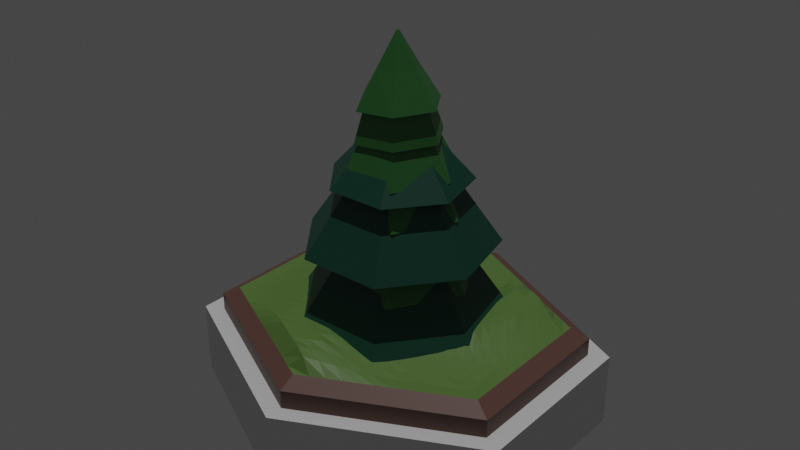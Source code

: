 # Source: Tile_Graphic_Forest.blend  (saved by Blender 2.80.74; exported with 4.5.12 LTS)
import bpy
from mathutils import Matrix  # noqa: F401  (used for matrix-valued properties, if any)

bpy.ops.wm.read_factory_settings(use_empty=True)
scene = bpy.context.scene
scene.name = 'Scene'

# ---- collections
col_collection = bpy.data.collections.new('Collection'); scene.collection.children.link(col_collection)
col_tree_0 = bpy.data.collections.new('Tree 0'); scene.collection.children.link(col_tree_0)
col_tree_1 = bpy.data.collections.new('Tree 1'); scene.collection.children.link(col_tree_1)
col_rock_0 = bpy.data.collections.new('Rock 0'); scene.collection.children.link(col_rock_0)

# ---- materials (node trees are filled in below, after node groups)
mat_treemat1 = bpy.data.materials.new('TreeMat1')
mat_treemat1.use_transparent_shadow = False
mat_tilebasemat = bpy.data.materials.new('TileBaseMat')
mat_tilebasemat.use_transparent_shadow = False
mat_trunkmat = bpy.data.materials.new('TrunkMat')
mat_trunkmat.use_transparent_shadow = False
mat_grassmat = bpy.data.materials.new('GrassMat')
mat_grassmat.use_transparent_shadow = False
mat_treemat0 = bpy.data.materials.new('TreeMat0')
mat_treemat0.use_transparent_shadow = False
mat_rockmat = bpy.data.materials.new('RockMat')
mat_rockmat.use_transparent_shadow = False

# ---- material node trees
mat_treemat1.use_nodes = True; mat_treemat1.node_tree.nodes.clear()
_N = mat_treemat1.node_tree.nodes; _L = mat_treemat1.node_tree.links
n0 = _N.new('ShaderNodeOutputMaterial'); n0.name = 'Material Output'; n0.location = (300, 300)
n1 = _N.new('ShaderNodeBsdfPrincipled'); n1.name = 'Principled BSDF'; n1.location = (10, 300)
n1.distribution = 'GGX'
n1.subsurface_method = 'BURLEY'
n1.inputs[0].default_value = (0.006155, 0.06998, 0.04281, 1.0)
n1.inputs[3].default_value = 1.45
n1.inputs[27].default_value = (0.0, 0.0, 0.0, 1.0)
n1.inputs[28].default_value = 1.0
_L.new(n1.outputs[0], n0.inputs[0])
n0.is_active_output = True
mat_tilebasemat.use_nodes = True; mat_tilebasemat.node_tree.nodes.clear()
_N = mat_tilebasemat.node_tree.nodes; _L = mat_tilebasemat.node_tree.links
n0 = _N.new('ShaderNodeOutputMaterial'); n0.name = 'Material Output'; n0.location = (300, 300)
n1 = _N.new('ShaderNodeBsdfPrincipled'); n1.name = 'Principled BSDF'; n1.location = (10, 300)
n1.distribution = 'GGX'
n1.subsurface_method = 'BURLEY'
n1.inputs[3].default_value = 1.45
n1.inputs[27].default_value = (0.0, 0.0, 0.0, 1.0)
n1.inputs[28].default_value = 1.0
_L.new(n1.outputs[0], n0.inputs[0])
n0.is_active_output = True
mat_trunkmat.use_nodes = True; mat_trunkmat.node_tree.nodes.clear()
_N = mat_trunkmat.node_tree.nodes; _L = mat_trunkmat.node_tree.links
n0 = _N.new('ShaderNodeOutputMaterial'); n0.name = 'Material Output'; n0.location = (300, 300)
n1 = _N.new('ShaderNodeBsdfPrincipled'); n1.name = 'Principled BSDF'; n1.location = (10, 300)
n1.distribution = 'GGX'
n1.subsurface_method = 'BURLEY'
n1.inputs[0].default_value = (0.1523, 0.07431, 0.05895, 1.0)
n1.inputs[3].default_value = 1.45
n1.inputs[27].default_value = (0.0, 0.0, 0.0, 1.0)
n1.inputs[28].default_value = 1.0
_L.new(n1.outputs[0], n0.inputs[0])
n0.is_active_output = True
mat_grassmat.use_nodes = True; mat_grassmat.node_tree.nodes.clear()
_N = mat_grassmat.node_tree.nodes; _L = mat_grassmat.node_tree.links
n0 = _N.new('ShaderNodeOutputMaterial'); n0.name = 'Material Output'; n0.location = (300, 300)
n1 = _N.new('ShaderNodeBsdfPrincipled'); n1.name = 'Principled BSDF'; n1.location = (10, 300)
n1.distribution = 'GGX'
n1.subsurface_method = 'BURLEY'
n1.inputs[0].default_value = (0.1282, 0.2395, 0.0549, 1.0)
n1.inputs[3].default_value = 1.45
n1.inputs[27].default_value = (0.0, 0.0, 0.0, 1.0)
n1.inputs[28].default_value = 1.0
_L.new(n1.outputs[0], n0.inputs[0])
n0.is_active_output = True
mat_treemat0.use_nodes = True; mat_treemat0.node_tree.nodes.clear()
_N = mat_treemat0.node_tree.nodes; _L = mat_treemat0.node_tree.links
n0 = _N.new('ShaderNodeOutputMaterial'); n0.name = 'Material Output'; n0.location = (300, 300)
n1 = _N.new('ShaderNodeBsdfPrincipled'); n1.name = 'Principled BSDF'; n1.location = (10, 300)
n1.distribution = 'GGX'
n1.subsurface_method = 'BURLEY'
n1.inputs[0].default_value = (0.03862, 0.1734, 0.04202, 1.0)
n1.inputs[3].default_value = 1.45
n1.inputs[27].default_value = (0.0, 0.0, 0.0, 1.0)
n1.inputs[28].default_value = 1.0
_L.new(n1.outputs[0], n0.inputs[0])
n0.is_active_output = True
mat_rockmat.use_nodes = True; mat_rockmat.node_tree.nodes.clear()
_N = mat_rockmat.node_tree.nodes; _L = mat_rockmat.node_tree.links
n0 = _N.new('ShaderNodeOutputMaterial'); n0.name = 'Material Output'; n0.location = (300, 300)
n1 = _N.new('ShaderNodeBsdfPrincipled'); n1.name = 'Principled BSDF'; n1.location = (10, 300)
n1.distribution = 'GGX'
n1.subsurface_method = 'BURLEY'
n1.inputs[0].default_value = (0.3185, 0.3185, 0.3185, 1.0)
n1.inputs[3].default_value = 1.45
n1.inputs[27].default_value = (0.0, 0.0, 0.0, 1.0)
n1.inputs[28].default_value = 1.0
_L.new(n1.outputs[0], n0.inputs[0])
n0.is_active_output = True

# ---- world
world_world = bpy.data.worlds.new('World'); scene.world = world_world
world_world.use_nodes = True; world_world.node_tree.nodes.clear()
_N = world_world.node_tree.nodes; _L = world_world.node_tree.links
n0 = _N.new('ShaderNodeOutputWorld'); n0.name = 'World Output'; n0.location = (300, 300)
n1 = _N.new('ShaderNodeBackground'); n1.name = 'Background'; n1.location = (10, 300)
n1.inputs[0].default_value = (0.05088, 0.05088, 0.05088, 1.0)
_L.new(n1.outputs[0], n0.inputs[0])
n0.is_active_output = True
world_world.color = (0.05088, 0.05088, 0.05088)
world_world.use_sun_shadow = False
world_world.sun_shadow_jitter_overblur = 0.0

# ---- lights
light_sun = bpy.data.lights.new('Sun', 'SUN')
light_sun.transmission_factor = 0.0
light_sun.energy = 1.0
light_sun.shadow_soft_size = 0.125

# ---- meshes
me_cylinder = bpy.data.meshes.new('Cylinder')
me_cylinder.from_pydata([(0.0, 1.0, -0.25), (0.0, 1.0, 0.15), (1.0, 0.5, -0.25), (1.0, 0.5, 0.15), (1.0, -0.5, -0.25), (1.0, -0.5, 0.15), (-8.742e-08, -1.0, -0.25), (-8.742e-08, -1.0, 0.15), (-1.0, -0.5, -0.25), (-1.0, -0.5, 0.15), (-1.0, 0.5, -0.25), (-1.0, 0.5, 0.15), (0.9, 0.45, 0.15), (-1.987e-09, 0.9, 0.15), (0.9, -0.45, 0.15), (-8.067e-08, -0.9, 0.15), (-0.9, -0.45, 0.15), (-0.9, 0.45, 0.15), (0.9, 0.45, 0.25), (-1.987e-09, 0.9, 0.25), (0.9, -0.45, 0.25), (-8.067e-08, -0.9, 0.25), (-0.9, -0.45, 0.25), (-0.9, 0.45, 0.25), (0.81, 0.405, 0.3), (-3.775e-09, 0.81, 0.3), (0.81, -0.405, 0.3), (-7.459e-08, -0.81, 0.3), (-0.81, -0.405, 0.3), (-0.81, 0.405, 0.3)], [], [(0, 1, 3, 2), (2, 3, 5, 4), (4, 5, 7, 6), (6, 7, 9, 8), (9, 7, 15, 16), (8, 9, 11, 10), (10, 11, 1, 0), (0, 2, 4, 6, 8, 10), (17, 16, 22, 23), (5, 3, 12, 14), (11, 9, 16, 17), (3, 1, 13, 12), (7, 5, 14, 15), (1, 11, 17, 13), (22, 21, 27, 28), (15, 14, 20, 21), (12, 13, 19, 18), (13, 17, 23, 19), (16, 15, 21, 22), (14, 12, 18, 20), (20, 18, 24, 26), (23, 22, 28, 29), (21, 20, 26, 27), (18, 19, 25, 24), (19, 23, 29, 25)])
me_cylinder.polygons.foreach_set('material_index', [1, 1, 1, 1, 1, 1, 1, 0, 2, 1, 1, 1, 1, 1, 2, 2, 2, 2, 2, 2, 2, 2, 2, 2, 2])
me_cylinder.materials.append(mat_treemat1)
me_cylinder.materials.append(mat_tilebasemat)
me_cylinder.materials.append(mat_trunkmat)
me_cylinder.use_remesh_preserve_volume = False
me_cylinder.use_remesh_preserve_attributes = False
me_cylinder.use_mirror_vertex_groups = False
me_cylinder.update()
me_cylinder_002 = bpy.data.meshes.new('Cylinder.002')
me_cylinder_002.from_pydata([(0.81, 0.405, 0.3), (-3.775e-09, 0.81, 0.3), (0.81, -0.405, 0.3), (-7.459e-08, -0.81, 0.3), (-0.81, -0.405, 0.3), (-0.81, 0.405, 0.3), (0.002542, 0.004446, 0.3382), (0.7364, 0.4418, 0.3), (0.6627, 0.4786, 0.3), (0.5891, 0.5155, 0.3), (0.5155, 0.5523, 0.3), (0.4418, 0.5891, 0.3), (0.3682, 0.6259, 0.3), (0.2945, 0.6627, 0.3), (0.2209, 0.6995, 0.3), (0.1473, 0.7364, 0.3), (0.07364, 0.7732, 0.3), (0.81, -0.3314, 0.3), (0.81, -0.2577, 0.3), (0.81, -0.1841, 0.3), (0.81, -0.1105, 0.3), (0.81, -0.03682, 0.3), (0.81, 0.03682, 0.3), (0.81, 0.1105, 0.3), (0.81, 0.1841, 0.3), (0.81, 0.2577, 0.3), (0.81, 0.3314, 0.3), (0.07364, -0.7732, 0.3), (0.1473, -0.7364, 0.3), (0.2209, -0.6995, 0.3), (0.2945, -0.6627, 0.3), (0.3682, -0.6259, 0.3), (0.4418, -0.5891, 0.3), (0.5155, -0.5523, 0.3), (0.5891, -0.5155, 0.3), (0.6627, -0.4786, 0.3), (0.7364, -0.4418, 0.3), (-0.7364, -0.4418, 0.3), (-0.6627, -0.4786, 0.3), (-0.5891, -0.5155, 0.3), (-0.5155, -0.5523, 0.3), (-0.4418, -0.5891, 0.3), (-0.3682, -0.6259, 0.3), (-0.2945, -0.6627, 0.3), (-0.2209, -0.6995, 0.3), (-0.1473, -0.7364, 0.3), (-0.07364, -0.7732, 0.3), (-0.81, 0.3314, 0.3), (-0.81, 0.2577, 0.3), (-0.81, 0.1841, 0.3), (-0.81, 0.1105, 0.3), (-0.81, 0.03682, 0.3), (-0.81, -0.03682, 0.3), (-0.81, -0.1105, 0.3), (-0.81, -0.1841, 0.3), (-0.81, -0.2577, 0.3), (-0.81, -0.3314, 0.3), (-0.07364, 0.7732, 0.3), (-0.1473, 0.7364, 0.3), (-0.2209, 0.6995, 0.3), (-0.2945, 0.6627, 0.3), (-0.3682, 0.6259, 0.3), (-0.4418, 0.5891, 0.3), (-0.5155, 0.5523, 0.3), (-0.5891, 0.5155, 0.3), (-0.6627, 0.4786, 0.3), (-0.7364, 0.4418, 0.3), (-4.465e-09, 0.7364, 0.3), (-5.156e-09, 0.6627, 0.3), (-5.846e-09, 0.5891, 0.3), (-6.537e-09, 0.5155, 0.3), (-2.77e-08, 0.4418, 0.3), (6.134e-06, 0.3682, 0.3004), (0.0001509, 0.295, 0.3054), (0.0005078, 0.2222, 0.3123), (0.001508, 0.1499, 0.3206), (0.002203, 0.07743, 0.3296), (-0.736, -0.3681, 0.298), (-0.6643, -0.3316, 0.3088), (-0.5938, -0.2951, 0.3256), (-0.5166, -0.2578, 0.3491), (-0.4385, -0.2206, 0.3633), (-0.3681, -0.1841, 0.3779), (-0.2946, -0.1473, 0.3787), (-0.2217, -0.1111, 0.3699), (-0.1503, -0.07591, 0.3562), (-0.0722, -0.03654, 0.3457), (0.7363, -0.3681, 0.2992), (0.663, -0.3316, 0.3038), (0.5909, -0.2966, 0.3148), (0.517, -0.2605, 0.327), (0.441, -0.2196, 0.3397), (0.3675, -0.1804, 0.3498), (0.296, -0.146, 0.354), (0.2232, -0.1115, 0.3542), (0.1458, -0.07372, 0.3457), (0.07322, -0.03347, 0.3405), (0.6626, -0.4049, 0.299), (0.5891, -0.4419, 0.3008), (0.5156, -0.4789, 0.3025), (0.442, -0.5157, 0.3025), (0.3687, -0.5527, 0.305), (0.2963, -0.59, 0.3129), (0.2239, -0.6268, 0.3224), (0.1456, -0.6626, 0.3352), (0.06747, -0.6961, 0.3463), (-0.002553, -0.733, 0.3607), (0.5897, -0.369, 0.3073), (0.5161, -0.4062, 0.3095), (0.4417, -0.4417, 0.3111), (0.3684, -0.4794, 0.3106), (0.2962, -0.5172, 0.3182), (0.2248, -0.5537, 0.327), (0.1471, -0.5894, 0.3402), (0.06856, -0.6249, 0.3547), (-0.002063, -0.6608, 0.3658), (-0.07365, -0.6995, 0.3782), (0.5167, -0.3334, 0.3177), (0.44, -0.3645, 0.3199), (0.3669, -0.4005, 0.3206), (0.295, -0.4436, 0.3236), (0.2239, -0.4811, 0.3311), (0.152, -0.5167, 0.3423), (0.07518, -0.553, 0.3559), (-0.0002051, -0.589, 0.3772), (-0.07364, -0.6259, 0.3783), (-0.1473, -0.6627, 0.3783), (0.4405, -0.2925, 0.3291), (0.3668, -0.3236, 0.3297), (0.2935, -0.3655, 0.3302), (0.2219, -0.4076, 0.335), (0.1514, -0.4439, 0.3437), (0.07593, -0.4789, 0.3562), (-0.0006013, -0.5155, 0.3746), (-0.07364, -0.5523, 0.3783), (-0.1473, -0.5891, 0.3783), (-0.2209, -0.6259, 0.3783), (0.367, -0.2519, 0.3392), (0.2948, -0.2894, 0.3369), (0.2203, -0.3304, 0.3389), (0.1491, -0.3704, 0.3443), (0.07541, -0.405, 0.3544), (-0.001106, -0.442, 0.3702), (-0.07364, -0.4786, 0.3783), (-0.1473, -0.5155, 0.3783), (-0.2209, -0.5523, 0.3783), (-0.2945, -0.5891, 0.3783), (0.2956, -0.2178, 0.3462), (0.2229, -0.2559, 0.3429), (0.1477, -0.2945, 0.3463), (0.07688, -0.3319, 0.3526), (0.00125, -0.3679, 0.3598), (-0.07364, -0.405, 0.3783), (-0.1473, -0.4418, 0.3783), (-0.2209, -0.4786, 0.3783), (-0.2946, -0.5155, 0.3784), (-0.3657, -0.5505, 0.3663), (0.223, -0.1838, 0.349), (0.1467, -0.2213, 0.3472), (0.07389, -0.2571, 0.3515), (0.001604, -0.2939, 0.3583), (-0.0744, -0.3317, 0.3695), (-0.1473, -0.3682, 0.3781), (-0.2209, -0.405, 0.3783), (-0.2945, -0.4418, 0.3783), (-0.3674, -0.4782, 0.3748), (-0.442, -0.5156, 0.3496), (0.146, -0.1476, 0.3475), (0.0729, -0.1823, 0.3497), (0.001519, -0.22, 0.3552), (-0.07524, -0.2585, 0.3624), (-0.1477, -0.2948, 0.3729), (-0.2209, -0.3314, 0.3784), (-0.2945, -0.3682, 0.3783), (-0.3681, -0.405, 0.3782), (-0.4372, -0.4401, 0.3593), (-0.5133, -0.478, 0.3344), (0.07351, -0.1081, 0.3465), (0.002265, -0.1443, 0.3514), (-0.07243, -0.1833, 0.3581), (-0.1482, -0.2216, 0.3672), (-0.2209, -0.2577, 0.3779), (-0.2945, -0.2945, 0.3783), (-0.3679, -0.3313, 0.3768), (-0.4381, -0.3677, 0.3622), (-0.5143, -0.4049, 0.3383), (-0.5919, -0.4425, 0.3175), (0.002516, -0.06996, 0.3455), (-0.07207, -0.1094, 0.3526), (-0.1488, -0.1485, 0.3626), (-0.2212, -0.1843, 0.375), (-0.2945, -0.2209, 0.3783), (-0.3679, -0.2577, 0.3765), (-0.4383, -0.2943, 0.3625), (-0.5159, -0.3315, 0.3458), (-0.5929, -0.3688, 0.3211), (-0.6639, -0.4052, 0.3066), (-0.7361, -0.2945, 0.2986), (-0.7363, -0.2209, 0.2999), (-0.7365, -0.1473, 0.3011), (-0.7366, -0.07365, 0.302), (-0.7366, 1.007e-05, 0.3019), (-0.7365, 0.07366, 0.3009), (-0.7363, 0.1473, 0.2999), (-0.7364, 0.2209, 0.3), (-0.7364, 0.2945, 0.3), (-0.7363, 0.3681, 0.2994), (-0.6645, -0.258, 0.3106), (-0.665, -0.1843, 0.3131), (-0.6655, -0.1106, 0.3145), (-0.6658, -0.03687, 0.3148), (-0.6657, 0.03706, 0.3142), (-0.6652, 0.1109, 0.312), (-0.6639, 0.1845, 0.3059), (-0.6631, 0.258, 0.3031), (-0.6629, 0.3316, 0.3033), (-0.6627, 0.405, 0.2995), (-0.5946, -0.2215, 0.3285), (-0.595, -0.1477, 0.3313), (-0.5951, -0.07375, 0.3324), (-0.595, 0.0004608, 0.3316), (-0.5944, 0.0745, 0.329), (-0.593, 0.1486, 0.3253), (-0.5914, 0.2224, 0.3204), (-0.5906, 0.2961, 0.3135), (-0.5898, 0.369, 0.3069), (-0.5892, 0.4419, 0.3013), (-0.5169, -0.1842, 0.3492), (-0.517, -0.1105, 0.3492), (-0.5168, -0.03674, 0.3491), (-0.5164, 0.03698, 0.3474), (-0.516, 0.1105, 0.3447), (-0.5149, 0.183, 0.3335), (-0.5137, 0.2554, 0.3244), (-0.5162, 0.3322, 0.316), (-0.5163, 0.4063, 0.309), (-0.5155, 0.4788, 0.3018), (-0.4389, -0.1471, 0.3643), (-0.4395, -0.07372, 0.3668), (-0.4394, -0.0002279, 0.3668), (-0.4387, 0.072, 0.3562), (-0.4376, 0.1435, 0.3425), (-0.437, 0.2151, 0.3326), (-0.4407, 0.2908, 0.3237), (-0.4422, 0.3691, 0.3153), (-0.4424, 0.4431, 0.3088), (-0.4418, 0.5155, 0.3012), (-0.3681, -0.1105, 0.3772), (-0.368, -0.03719, 0.373), (-0.3678, 0.035, 0.3597), (-0.3674, 0.1072, 0.3486), (-0.3672, 0.1795, 0.3393), (-0.3674, 0.2508, 0.331), (-0.3684, 0.3275, 0.3219), (-0.3682, 0.4066, 0.3129), (-0.3682, 0.4794, 0.3066), (-0.3682, 0.5523, 0.3011), (-0.2948, -0.07405, 0.3753), (-0.2952, -0.001802, 0.362), (-0.296, 0.07076, 0.3529), (-0.2959, 0.1463, 0.3436), (-0.2971, 0.2148, 0.3339), (-0.2967, 0.2912, 0.3234), (-0.2942, 0.3691, 0.3154), (-0.2941, 0.4431, 0.3087), (-0.2945, 0.5157, 0.3032), (-0.2946, 0.589, 0.2992), (-0.2226, -0.03844, 0.362), (-0.2242, 0.03366, 0.3526), (-0.2217, 0.1097, 0.3417), (-0.2222, 0.1828, 0.332), (-0.2232, 0.2555, 0.3234), (-0.2204, 0.332, 0.3159), (-0.2202, 0.4063, 0.3094), (-0.2208, 0.479, 0.3044), (-0.2209, 0.5523, 0.3001), (-0.2209, 0.6259, 0.2999), (-0.1467, -1.026e-08, 0.3481), (-0.1473, 0.07327, 0.3395), (-0.1446, 0.1495, 0.33), (-0.145, 0.2228, 0.3222), (-0.1455, 0.2962, 0.3153), (-0.1465, 0.3692, 0.3087), (-0.1472, 0.442, 0.3027), (-0.1473, 0.5155, 0.3), (-0.1473, 0.5891, 0.3), (-0.1473, 0.6627, 0.3), (-0.07034, 0.04011, 0.3372), (-0.07039, 0.1141, 0.3287), (-0.07134, 0.1865, 0.3207), (-0.07231, 0.2592, 0.3135), (-0.07324, 0.332, 0.3066), (-0.0736, 0.4051, 0.3009), (-0.07364, 0.4786, 0.3), (-0.07364, 0.5523, 0.3), (-0.07364, 0.6259, 0.3), (-0.07364, 0.6995, 0.3), (0.07364, 0.6995, 0.3), (0.1473, 0.6627, 0.3), (0.2209, 0.6259, 0.3), (0.2945, 0.5891, 0.3), (0.3682, 0.5523, 0.3116), (0.4418, 0.5155, 0.3487), (0.5155, 0.4786, 0.3787), (0.5891, 0.4418, 0.3787), (0.6625, 0.405, 0.3483), (0.7301, 0.367, 0.325), (0.07364, 0.6259, 0.3), (0.1473, 0.5891, 0.3), (0.2209, 0.5523, 0.3), (0.2945, 0.5155, 0.3008), (0.3682, 0.4786, 0.3429), (0.4418, 0.4418, 0.3787), (0.5155, 0.405, 0.3787), (0.5891, 0.3682, 0.3787), (0.6546, 0.3305, 0.3544), (0.7309, 0.2951, 0.3271), (0.07364, 0.5523, 0.3), (0.1473, 0.5155, 0.3), (0.2209, 0.4786, 0.3), (0.2945, 0.4418, 0.3054), (0.3682, 0.405, 0.3429), (0.4418, 0.3682, 0.3787), (0.5155, 0.3314, 0.3787), (0.5891, 0.2945, 0.3786), (0.6634, 0.258, 0.3503), (0.7406, 0.2207, 0.3245), (0.07364, 0.4786, 0.3), (0.1473, 0.4418, 0.3), (0.2209, 0.405, 0.3), (0.2945, 0.3682, 0.3054), (0.3682, 0.3314, 0.3429), (0.4418, 0.2945, 0.3787), (0.5155, 0.2577, 0.3787), (0.5888, 0.221, 0.3775), (0.6639, 0.1842, 0.3466), (0.7418, 0.1463, 0.3229), (0.07364, 0.405, 0.2999), (0.1473, 0.3682, 0.3), (0.2207, 0.3315, 0.3016), (0.2939, 0.295, 0.3158), (0.3682, 0.2577, 0.3486), (0.4418, 0.2209, 0.3787), (0.5155, 0.1841, 0.3787), (0.5867, 0.1478, 0.3696), (0.6627, 0.1105, 0.3428), (0.7403, 0.07273, 0.3192), (0.07367, 0.3314, 0.3005), (0.1471, 0.2949, 0.3035), (0.2189, 0.2595, 0.3176), (0.295, 0.2205, 0.3396), (0.3685, 0.1839, 0.3768), (0.4418, 0.1473, 0.3787), (0.5155, 0.1104, 0.3788), (0.5849, 0.07475, 0.3617), (0.6614, 0.03719, 0.3377), (0.7385, -0.0006108, 0.3137), (0.07376, 0.2582, 0.3056), (0.1466, 0.2223, 0.3135), (0.218, 0.1868, 0.3313), (0.2937, 0.1478, 0.3483), (0.3685, 0.1102, 0.3765), (0.4418, 0.07364, 0.3787), (0.5154, 0.03683, 0.3786), (0.5835, 0.002283, 0.3557), (0.6598, -0.03552, 0.33), (0.7381, -0.07439, 0.3087), (0.07401, 0.1854, 0.3118), (0.1458, 0.1499, 0.324), (0.2168, 0.1134, 0.3413), (0.2935, 0.0742, 0.3562), (0.3686, 0.03665, 0.3757), (0.4418, -1.182e-07, 0.3787), (0.5149, -0.03639, 0.3756), (0.5883, -0.07296, 0.3436), (0.6647, -0.1119, 0.3209), (0.7371, -0.1477, 0.3048), (0.07448, 0.1131, 0.3207), (0.1438, 0.07693, 0.3329), (0.22, 0.03692, 0.3493), (0.2972, -0.001701, 0.361), (0.3687, -0.03672, 0.3725), (0.4416, -0.07334, 0.3766), (0.5126, -0.1074, 0.359), (0.5874, -0.1457, 0.3322), (0.6651, -0.1859, 0.3148), (0.7365, -0.221, 0.301), (0.07411, 0.04042, 0.3312), (0.1444, 0.002476, 0.3403), (0.22, -0.03714, 0.3535), (0.2966, -0.07423, 0.3599), (0.3687, -0.1091, 0.3602), (0.44, -0.1442, 0.3582), (0.5142, -0.1828, 0.3402), (0.5906, -0.2226, 0.3223), (0.6639, -0.2586, 0.3087), (0.7362, -0.2944, 0.2989)], [], [(396, 87, 2, 17), (296, 67, 1, 57), (196, 77, 4, 37), (27, 106, 46, 3), (106, 116, 45, 46), (116, 126, 44, 45), (126, 136, 43, 44), (136, 146, 42, 43), (146, 156, 41, 42), (156, 166, 40, 41), (166, 176, 39, 40), (176, 186, 38, 39), (186, 196, 37, 38), (2, 87, 97, 36), (36, 97, 98, 35), (35, 98, 99, 34), (34, 99, 100, 33), (33, 100, 101, 32), (32, 101, 102, 31), (31, 102, 103, 30), (30, 103, 104, 29), (29, 104, 105, 28), (28, 105, 106, 27), (87, 88, 107, 97), (97, 107, 108, 98), (98, 108, 109, 99), (99, 109, 110, 100), (100, 110, 111, 101), (101, 111, 112, 102), (102, 112, 113, 103), (103, 113, 114, 104), (104, 114, 115, 105), (105, 115, 116, 106), (88, 89, 117, 107), (107, 117, 118, 108), (108, 118, 119, 109), (109, 119, 120, 110), (110, 120, 121, 111), (111, 121, 122, 112), (112, 122, 123, 113), (113, 123, 124, 114), (114, 124, 125, 115), (115, 125, 126, 116), (89, 90, 127, 117), (117, 127, 128, 118), (118, 128, 129, 119), (119, 129, 130, 120), (120, 130, 131, 121), (121, 131, 132, 122), (122, 132, 133, 123), (123, 133, 134, 124), (124, 134, 135, 125), (125, 135, 136, 126), (90, 91, 137, 127), (127, 137, 138, 128), (128, 138, 139, 129), (129, 139, 140, 130), (130, 140, 141, 131), (131, 141, 142, 132), (132, 142, 143, 133), (133, 143, 144, 134), (134, 144, 145, 135), (135, 145, 146, 136), (91, 92, 147, 137), (137, 147, 148, 138), (138, 148, 149, 139), (139, 149, 150, 140), (140, 150, 151, 141), (141, 151, 152, 142), (142, 152, 153, 143), (143, 153, 154, 144), (144, 154, 155, 145), (145, 155, 156, 146), (92, 93, 157, 147), (147, 157, 158, 148), (148, 158, 159, 149), (149, 159, 160, 150), (150, 160, 161, 151), (151, 161, 162, 152), (152, 162, 163, 153), (153, 163, 164, 154), (154, 164, 165, 155), (155, 165, 166, 156), (93, 94, 167, 157), (157, 167, 168, 158), (158, 168, 169, 159), (159, 169, 170, 160), (160, 170, 171, 161), (161, 171, 172, 162), (162, 172, 173, 163), (163, 173, 174, 164), (164, 174, 175, 165), (165, 175, 176, 166), (94, 95, 177, 167), (167, 177, 178, 168), (168, 178, 179, 169), (169, 179, 180, 170), (170, 180, 181, 171), (171, 181, 182, 172), (172, 182, 183, 173), (173, 183, 184, 174), (174, 184, 185, 175), (175, 185, 186, 176), (95, 96, 187, 177), (177, 187, 188, 178), (178, 188, 189, 179), (179, 189, 190, 180), (180, 190, 191, 181), (181, 191, 192, 182), (182, 192, 193, 183), (183, 193, 194, 184), (184, 194, 195, 185), (185, 195, 196, 186), (96, 6, 86, 187), (187, 86, 85, 188), (188, 85, 84, 189), (189, 84, 83, 190), (190, 83, 82, 191), (191, 82, 81, 192), (192, 81, 80, 193), (193, 80, 79, 194), (194, 79, 78, 195), (195, 78, 77, 196), (47, 206, 66, 5), (206, 216, 65, 66), (216, 226, 64, 65), (226, 236, 63, 64), (236, 246, 62, 63), (246, 256, 61, 62), (256, 266, 60, 61), (266, 276, 59, 60), (276, 286, 58, 59), (286, 296, 57, 58), (4, 77, 197, 56), (56, 197, 198, 55), (55, 198, 199, 54), (54, 199, 200, 53), (53, 200, 201, 52), (52, 201, 202, 51), (51, 202, 203, 50), (50, 203, 204, 49), (49, 204, 205, 48), (48, 205, 206, 47), (77, 78, 207, 197), (197, 207, 208, 198), (198, 208, 209, 199), (199, 209, 210, 200), (200, 210, 211, 201), (201, 211, 212, 202), (202, 212, 213, 203), (203, 213, 214, 204), (204, 214, 215, 205), (205, 215, 216, 206), (78, 79, 217, 207), (207, 217, 218, 208), (208, 218, 219, 209), (209, 219, 220, 210), (210, 220, 221, 211), (211, 221, 222, 212), (212, 222, 223, 213), (213, 223, 224, 214), (214, 224, 225, 215), (215, 225, 226, 216), (79, 80, 227, 217), (217, 227, 228, 218), (218, 228, 229, 219), (219, 229, 230, 220), (220, 230, 231, 221), (221, 231, 232, 222), (222, 232, 233, 223), (223, 233, 234, 224), (224, 234, 235, 225), (225, 235, 236, 226), (80, 81, 237, 227), (227, 237, 238, 228), (228, 238, 239, 229), (229, 239, 240, 230), (230, 240, 241, 231), (231, 241, 242, 232), (232, 242, 243, 233), (233, 243, 244, 234), (234, 244, 245, 235), (235, 245, 246, 236), (81, 82, 247, 237), (237, 247, 248, 238), (238, 248, 249, 239), (239, 249, 250, 240), (240, 250, 251, 241), (241, 251, 252, 242), (242, 252, 253, 243), (243, 253, 254, 244), (244, 254, 255, 245), (245, 255, 256, 246), (82, 83, 257, 247), (247, 257, 258, 248), (248, 258, 259, 249), (249, 259, 260, 250), (250, 260, 261, 251), (251, 261, 262, 252), (252, 262, 263, 253), (253, 263, 264, 254), (254, 264, 265, 255), (255, 265, 266, 256), (83, 84, 267, 257), (257, 267, 268, 258), (258, 268, 269, 259), (259, 269, 270, 260), (260, 270, 271, 261), (261, 271, 272, 262), (262, 272, 273, 263), (263, 273, 274, 264), (264, 274, 275, 265), (265, 275, 276, 266), (84, 85, 277, 267), (267, 277, 278, 268), (268, 278, 279, 269), (269, 279, 280, 270), (270, 280, 281, 271), (271, 281, 282, 272), (272, 282, 283, 273), (273, 283, 284, 274), (274, 284, 285, 275), (275, 285, 286, 276), (85, 86, 287, 277), (277, 287, 288, 278), (278, 288, 289, 279), (279, 289, 290, 280), (280, 290, 291, 281), (281, 291, 292, 282), (282, 292, 293, 283), (283, 293, 294, 284), (284, 294, 295, 285), (285, 295, 296, 286), (86, 6, 76, 287), (287, 76, 75, 288), (288, 75, 74, 289), (289, 74, 73, 290), (290, 73, 72, 291), (291, 72, 71, 292), (292, 71, 70, 293), (293, 70, 69, 294), (294, 69, 68, 295), (295, 68, 67, 296), (7, 306, 26, 0), (306, 316, 25, 26), (316, 326, 24, 25), (326, 336, 23, 24), (336, 346, 22, 23), (346, 356, 21, 22), (356, 366, 20, 21), (366, 376, 19, 20), (376, 386, 18, 19), (386, 396, 17, 18), (1, 67, 297, 16), (16, 297, 298, 15), (15, 298, 299, 14), (14, 299, 300, 13), (13, 300, 301, 12), (12, 301, 302, 11), (11, 302, 303, 10), (10, 303, 304, 9), (9, 304, 305, 8), (8, 305, 306, 7), (67, 68, 307, 297), (297, 307, 308, 298), (298, 308, 309, 299), (299, 309, 310, 300), (300, 310, 311, 301), (301, 311, 312, 302), (302, 312, 313, 303), (303, 313, 314, 304), (304, 314, 315, 305), (305, 315, 316, 306), (68, 69, 317, 307), (307, 317, 318, 308), (308, 318, 319, 309), (309, 319, 320, 310), (310, 320, 321, 311), (311, 321, 322, 312), (312, 322, 323, 313), (313, 323, 324, 314), (314, 324, 325, 315), (315, 325, 326, 316), (69, 70, 327, 317), (317, 327, 328, 318), (318, 328, 329, 319), (319, 329, 330, 320), (320, 330, 331, 321), (321, 331, 332, 322), (322, 332, 333, 323), (323, 333, 334, 324), (324, 334, 335, 325), (325, 335, 336, 326), (70, 71, 337, 327), (327, 337, 338, 328), (328, 338, 339, 329), (329, 339, 340, 330), (330, 340, 341, 331), (331, 341, 342, 332), (332, 342, 343, 333), (333, 343, 344, 334), (334, 344, 345, 335), (335, 345, 346, 336), (71, 72, 347, 337), (337, 347, 348, 338), (338, 348, 349, 339), (339, 349, 350, 340), (340, 350, 351, 341), (341, 351, 352, 342), (342, 352, 353, 343), (343, 353, 354, 344), (344, 354, 355, 345), (345, 355, 356, 346), (72, 73, 357, 347), (347, 357, 358, 348), (348, 358, 359, 349), (349, 359, 360, 350), (350, 360, 361, 351), (351, 361, 362, 352), (352, 362, 363, 353), (353, 363, 364, 354), (354, 364, 365, 355), (355, 365, 366, 356), (73, 74, 367, 357), (357, 367, 368, 358), (358, 368, 369, 359), (359, 369, 370, 360), (360, 370, 371, 361), (361, 371, 372, 362), (362, 372, 373, 363), (363, 373, 374, 364), (364, 374, 375, 365), (365, 375, 376, 366), (74, 75, 377, 367), (367, 377, 378, 368), (368, 378, 379, 369), (369, 379, 380, 370), (370, 380, 381, 371), (371, 381, 382, 372), (372, 382, 383, 373), (373, 383, 384, 374), (374, 384, 385, 375), (375, 385, 386, 376), (75, 76, 387, 377), (377, 387, 388, 378), (378, 388, 389, 379), (379, 389, 390, 380), (380, 390, 391, 381), (381, 391, 392, 382), (382, 392, 393, 383), (383, 393, 394, 384), (384, 394, 395, 385), (385, 395, 396, 386), (76, 6, 96, 387), (387, 96, 95, 388), (388, 95, 94, 389), (389, 94, 93, 390), (390, 93, 92, 391), (391, 92, 91, 392), (392, 91, 90, 393), (393, 90, 89, 394), (394, 89, 88, 395), (395, 88, 87, 396)])
me_cylinder_002.materials.append(mat_grassmat)
me_cylinder_002.use_remesh_preserve_volume = False
me_cylinder_002.use_remesh_preserve_attributes = False
me_cylinder_002.use_mirror_vertex_groups = False
me_cylinder_002.update()
me_cylinder_001 = bpy.data.meshes.new('Cylinder.001')
me_cylinder_001.from_pydata([(-0.03309, 1.162, -0.3928), (-0.03309, -0.1194, 11.11), (0.5441, 1.007, -0.3928), (0.04339, -0.1399, 11.11), (0.9665, 0.5845, -0.3928), (0.09937, -0.1958, 11.11), (1.121, 0.007342, -0.3928), (0.1199, -0.2723, 11.11), (0.9665, -0.5698, -0.3928), (0.09937, -0.3488, 11.11), (0.5441, -0.9923, -0.3928), (0.04339, -0.4048, 11.11), (-0.03309, -1.147, -0.3928), (-0.03309, -0.4253, 11.11), (-0.6102, -0.9923, -0.3928), (-0.1096, -0.4048, 11.11), (-1.033, -0.5698, -0.3928), (-0.1655, -0.3488, 11.11), (-1.187, 0.007341, -0.3928), (-0.186, -0.2723, 11.11), (-1.033, 0.5845, -0.3928), (-0.1655, -0.1958, 11.11), (-0.6102, 1.007, -0.3928), (-0.1096, -0.1399, 11.11), (0.005507, 0.8582, 1.348), (0.4352, 0.6493, 1.384), (0.7781, 0.4757, 1.384), (0.9036, 0.007342, 1.384), (0.7781, -0.461, 1.384), (0.4352, -0.8038, 1.384), (-0.03309, -0.9293, 1.384), (-0.5014, -0.8038, 1.384), (-0.8442, -0.461, 1.384), (-0.8291, 0.007341, 1.384), (-0.665, 0.5591, 1.348), (-0.4628, 0.902, 1.348), (0.4694, 0.7084, 0.009005), (0.8372, 0.5098, 0.009005), (0.9719, 0.007342, 0.009005), (0.8372, -0.4951, 0.009005), (0.4694, -0.863, 0.009005), (-0.03309, -0.9976, 0.009005), (-0.5356, -0.863, 0.009005), (-0.9034, -0.4951, 0.009005), (-0.8974, 0.007341, 0.009005), (-0.7242, 0.5933, -0.02702), (-0.497, 0.9611, -0.02702), (0.005507, 0.9265, -0.02702), (-0.03309, 0.6256, 4.374), (0.3126, 0.533, 4.374), (0.5657, 0.2799, 4.374), (0.6583, -0.06584, 4.374), (0.5657, -0.4116, 4.374), (0.3126, -0.6646, 4.374), (-0.03309, -0.7573, 4.374), (-0.3788, -0.6646, 4.374), (-0.6319, -0.4116, 4.374), (-0.7245, -0.06584, 4.374), (-0.6319, 0.2799, 4.374), (-0.3788, 0.533, 4.374), (-0.03309, 0.2291, 7.994), (0.2015, 0.1662, 7.994), (0.3732, -0.005473, 7.994), (0.4361, -0.2401, 7.994), (0.3732, -0.4746, 7.994), (0.2015, -0.6463, 7.994), (-0.03309, -0.7092, 7.994), (-0.2677, -0.6463, 7.994), (-0.4394, -0.4746, 7.994), (-0.5022, -0.2401, 7.994), (-0.4394, -0.005473, 7.994), (-0.2677, 0.1662, 7.994), (-0.1267, 0.2111, 6.789), (0.3092, 0.285, 5.765), (1.468, -2.467, 3.23), (0.5386, -0.1124, 5.765), (-1.312, 2.348, 3.23), (0.3092, -0.5098, 5.765), (0.9484, -1.607, 5.27), (-0.1497, -0.5098, 5.765), (-0.7889, 1.402, 5.27), (-0.3791, -0.1124, 5.765), (0.2862, -0.5041, 6.789), (-0.1497, 0.285, 5.765), (-0.3332, -0.1465, 6.789), (1.487, 2.422, 1.81), (2.858, -0.05938, 3.23), (2.895, -0.0156, 1.81), (-2.581, -0.05938, 3.387), (1.487, -2.453, 1.81), (1.817, -0.1029, 5.27), (-1.328, -2.453, 1.666), (-1.657, -0.1029, 5.27), (-2.625, -0.0156, 1.954), (0.4927, -0.1465, 6.789), (-1.328, 2.422, 1.81), (-0.1267, -0.5041, 6.789), (1.045, 1.608, 4.077), (1.468, 2.348, 3.23), (2.01, -0.064, 4.077), (-1.312, -2.467, 3.072), (1.045, -1.736, 4.077), (0.9484, 1.402, 5.27), (-0.8854, -1.736, 4.077), (-0.7889, -1.607, 5.27), (-1.851, -0.064, 4.077), (0.2862, 0.2111, 6.789), (-0.8854, 1.608, 4.077), (-0.1182, 0.1713, 7.683), (1.303, -1.987, 4.48), (-1.147, 1.859, 4.48), (0.92, -1.422, 6.315), (-0.7605, 1.216, 6.315), (0.2812, -0.4555, 7.683), (-0.2898, -0.1584, 7.683), (2.356, 0.03593, 4.48), (-2.09, -0.1635, 4.623), (1.642, -0.03457, 6.315), (-1.482, -0.1713, 6.315), (0.4528, -0.1259, 7.683), (-0.0901, -0.4718, 7.683), (1.131, 1.959, 4.48), (-0.9746, -2.086, 4.336), (0.8016, 1.284, 6.315), (-0.642, -1.49, 6.315), (0.2531, 0.1876, 7.683), (-0.09845, 0.1439, 8.664), (1.332, -2.039, 5.781), (-1.18, 1.903, 5.781), (0.836, -1.29, 7.433), (-0.6764, 1.084, 7.433), (0.2611, -0.4203, 8.664), (-0.2529, -0.1528, 8.664), (2.41, 0.0345, 5.781), (-2.134, -0.1699, 5.945), (1.486, -0.04141, 7.433), (-1.326, -0.1645, 7.433), (0.4155, -0.1236, 8.664), (-0.07311, -0.4349, 8.664), (1.155, 2.005, 5.781), (-1.003, -2.141, 5.617), (0.7294, 1.145, 7.433), (-0.5699, -1.351, 7.433), (0.2357, 0.1585, 8.664), (-0.1607, 0.1192, 9.667), (1.104, -1.81, 7.072), (-1.112, 1.668, 7.072), (0.6803, -1.171, 8.559), (-0.6809, 0.9651, 8.559), (0.1629, -0.3886, 9.667), (-0.2997, -0.1478, 9.667), (2.056, 0.01896, 7.072), (-1.941, -0.1614, 7.233), (1.265, -0.04756, 8.559), (-1.266, -0.1583, 8.559), (0.3019, -0.1215, 9.667), (-0.1379, -0.4017, 9.667), (0.9482, 1.758, 7.072), (-0.9558, -1.901, 6.912), (0.5844, 1.02, 8.559), (-0.585, -1.226, 8.559), (0.1401, 0.1324, 9.667), (-0.1446, 0.097, 10.63), (0.8593, -1.424, 8.294), (-0.861, 1.275, 8.294), (0.6122, -1.064, 9.632), (-0.6128, 0.8583, 9.632), (0.1466, -0.36, 10.63), (-0.2697, -0.1433, 10.63), (1.598, -0.004398, 8.294), (-1.494, -0.1444, 8.432), (1.138, -0.0531, 9.632), (-1.139, -0.1555, 9.632), (0.2716, -0.1196, 10.63), (-0.1241, -0.3718, 10.63), (0.738, 1.345, 8.294), (-0.7398, -1.494, 8.155), (0.5259, 0.9081, 9.632), (-0.5265, -1.114, 9.632), (0.126, 0.1088, 10.63), (-0.02625, -0.09718, 11.83), (0.8031, -1.351, 9.416), (-0.8047, 1.172, 9.416), (0.4028, -0.7465, 10.62), (-0.4022, 0.5167, 10.62), (0.02914, -0.1841, 11.83), (-0.05004, -0.1429, 11.83), (1.494, -0.02382, 9.416), (-1.396, -0.1547, 9.545), (0.7485, -0.08219, 10.62), (-0.7479, -0.1477, 10.62), (0.05293, -0.1384, 11.83), (-0.02234, -0.1863, 11.83), (0.6898, 1.238, 9.416), (-0.6914, -1.416, 9.287), (0.3461, 0.5494, 10.62), (-0.3454, -0.7793, 10.62), (0.02524, -0.09492, 11.83)], [], [(60, 1, 3, 61), (61, 3, 5, 62), (62, 5, 7, 63), (63, 7, 9, 64), (64, 9, 11, 65), (65, 11, 13, 66), (66, 13, 15, 67), (67, 15, 17, 68), (68, 17, 19, 69), (69, 19, 21, 70), (3, 1, 23, 21, 19, 17, 15, 13, 11, 9, 7, 5), (70, 21, 23, 71), (71, 23, 1, 60), (0, 2, 4, 6, 8, 10, 12, 14, 16, 18, 20, 22), (46, 35, 24, 47), (45, 34, 35, 46), (44, 33, 34, 45), (43, 32, 33, 44), (42, 31, 32, 43), (41, 30, 31, 42), (40, 29, 30, 41), (39, 28, 29, 40), (38, 27, 28, 39), (37, 26, 27, 38), (36, 25, 26, 37), (47, 24, 25, 36), (0, 47, 36, 2), (2, 36, 37, 4), (4, 37, 38, 6), (6, 38, 39, 8), (8, 39, 40, 10), (10, 40, 41, 12), (12, 41, 42, 14), (14, 42, 43, 16), (16, 43, 44, 18), (18, 44, 45, 20), (20, 45, 46, 22), (22, 46, 47, 0), (35, 59, 48, 24), (34, 58, 59, 35), (33, 57, 58, 34), (32, 56, 57, 33), (31, 55, 56, 32), (30, 54, 55, 31), (29, 53, 54, 30), (28, 52, 53, 29), (27, 51, 52, 28), (26, 50, 51, 27), (25, 49, 50, 26), (24, 48, 49, 25), (59, 71, 60, 48), (58, 70, 71, 59), (57, 69, 70, 58), (56, 68, 69, 57), (55, 67, 68, 56), (54, 66, 67, 55), (53, 65, 66, 54), (52, 64, 65, 53), (51, 63, 64, 52), (50, 62, 63, 51), (49, 61, 62, 50), (48, 60, 61, 49), (107, 97, 85, 95), (107, 83, 73, 97), (106, 72, 84, 96, 82, 94), (85, 97, 99, 87), (88, 92, 80, 76), (87, 99, 101, 89), (96, 84, 92, 104), (89, 101, 103, 91), (94, 82, 78, 90), (80, 102, 98, 76), (73, 83, 81, 79, 77, 75), (80, 72, 106, 102), (74, 78, 104, 100), (95, 85, 87, 89, 91, 93), (93, 105, 107, 95), (81, 83, 107, 105), (98, 102, 90, 86), (79, 81, 105, 103), (106, 94, 90, 102), (77, 79, 103, 101), (82, 96, 104, 78), (75, 77, 101, 99), (84, 72, 80, 92), (73, 75, 99, 97), (76, 98, 86, 74, 100, 88), (86, 90, 78, 74), (91, 103, 105, 93), (100, 104, 92, 88), (125, 108, 114, 120, 113, 119), (116, 118, 112, 110), (120, 114, 118, 124), (119, 113, 111, 117), (112, 123, 121, 110), (112, 108, 125, 123), (109, 111, 124, 122), (121, 123, 117, 115), (125, 119, 117, 123), (113, 120, 124, 111), (114, 108, 112, 118), (110, 121, 115, 109, 122, 116), (115, 117, 111, 109), (122, 124, 118, 116), (143, 126, 132, 138, 131, 137), (134, 136, 130, 128), (138, 132, 136, 142), (137, 131, 129, 135), (130, 141, 139, 128), (130, 126, 143, 141), (127, 129, 142, 140), (139, 141, 135, 133), (143, 137, 135, 141), (131, 138, 142, 129), (132, 126, 130, 136), (128, 139, 133, 127, 140, 134), (133, 135, 129, 127), (140, 142, 136, 134), (161, 144, 150, 156, 149, 155), (152, 154, 148, 146), (156, 150, 154, 160), (155, 149, 147, 153), (148, 159, 157, 146), (148, 144, 161, 159), (145, 147, 160, 158), (157, 159, 153, 151), (161, 155, 153, 159), (149, 156, 160, 147), (150, 144, 148, 154), (146, 157, 151, 145, 158, 152), (151, 153, 147, 145), (158, 160, 154, 152), (179, 162, 168, 174, 167, 173), (170, 172, 166, 164), (174, 168, 172, 178), (173, 167, 165, 171), (166, 177, 175, 164), (166, 162, 179, 177), (163, 165, 178, 176), (175, 177, 171, 169), (179, 173, 171, 177), (167, 174, 178, 165), (168, 162, 166, 172), (164, 175, 169, 163, 176, 170), (169, 171, 165, 163), (176, 178, 172, 170), (197, 180, 186, 192, 185, 191), (188, 190, 184, 182), (192, 186, 190, 196), (191, 185, 183, 189), (184, 195, 193, 182), (184, 180, 197, 195), (181, 183, 196, 194), (193, 195, 189, 187), (197, 191, 189, 195), (185, 192, 196, 183), (186, 180, 184, 190), (182, 193, 187, 181, 194, 188), (187, 189, 183, 181), (194, 196, 190, 188)])
me_cylinder_001.polygons.foreach_set('material_index', [1, 1, 1, 1, 1, 1, 1, 1, 1, 1, 1, 1, 1, 1, 1, 1, 1, 1, 1, 1, 1, 1, 1, 1, 1, 1, 1, 1, 1, 1, 1, 1, 1, 1, 1, 1, 1, 1, 1, 1, 1, 1, 1, 1, 1, 1, 1, 1, 1, 1, 1, 1, 1, 1, 1, 1, 1, 1, 1, 1, 1, 1, 0, 0, 0, 0, 0, 0, 0, 0, 0, 0, 0, 0, 0, 0, 0, 0, 0, 0, 0, 0, 0, 0, 0, 0, 0, 0, 0, 0, 0, 0, 0, 0, 0, 0, 0, 0, 0, 0, 0, 0, 0, 0, 0, 0, 0, 0, 0, 0, 0, 0, 0, 0, 0, 0, 0, 0, 0, 0, 0, 0, 0, 0, 0, 0, 0, 0, 0, 0, 0, 0, 0, 0, 0, 0, 0, 0, 0, 0, 0, 0, 0, 0, 0, 0, 0, 0, 0, 0, 0, 0, 0, 0, 0, 0, 0, 0, 0, 0])
_uv = me_cylinder_001.uv_layers.new(name='UVMap')
_uv.uv.foreach_set('vector', [1.0, 0.9501, 1.0, 1.0, 0.9167, 1.0, 0.9167, 0.9501, 0.9167, 0.9501, 0.9167, 1.0, 0.8333, 1.0, 0.8333, 0.9501, 0.8333, 0.9501, 0.8333, 1.0, 0.75, 1.0, 0.75, 0.9501, 0.75, 0.9501, 0.75, 1.0, 0.6667, 1.0, 0.6667, 0.9501, 0.6667, 0.9501, 0.6667, 1.0, 0.5833, 1.0, 0.5833, 0.9501, 0.5833, 0.9501, 0.5833, 1.0, 0.5, 1.0, 0.5, 0.9501, 0.5, 0.9501, 0.5, 1.0, 0.4167, 1.0, 0.4167, 0.9501, 0.4167, 0.9501, 0.4167, 1.0, 0.3333, 1.0, 0.3333, 0.9501, 0.3333, 0.9501, 0.3333, 1.0, 0.25, 1.0, 0.25, 0.9501, 0.25, 0.9501, 0.25, 1.0, 0.1667, 1.0, 0.1667, 0.9501, 0.37, 0.4578, 0.25, 0.49, 0.13, 0.4578, 0.04215, 0.37, 0.01, 0.25, 0.04215, 0.13, 0.13, 0.04215, 0.25, 0.01, 0.37, 0.04215, 0.4578, 0.13, 0.49, 0.25, 0.4578, 0.37, 0.1667, 0.9501, 0.1667, 1.0, 0.08333, 1.0, 0.08333, 0.9501, 0.08333, 0.9501, 0.08333, 1.0, 7.451e-08, 1.0, 7.451e-08, 0.9501, 0.75, 0.49, 0.87, 0.4578, 0.9578, 0.37, 0.99, 0.25, 0.9578, 0.13, 0.87, 0.04215, 0.75, 0.01, 0.63, 0.04215, 0.5422, 0.13, 0.51, 0.25, 0.5422, 0.37, 0.63, 0.4578, 0.08333, 0.5152, 0.08333, 0.5673, 7.451e-08, 0.5673, 7.451e-08, 0.5152, 0.1667, 0.5152, 0.1667, 0.5673, 0.08333, 0.5673, 0.08333, 0.5152, 0.25, 0.5152, 0.25, 0.5673, 0.1667, 0.5673, 0.1667, 0.5152, 0.3333, 0.5152, 0.3333, 0.5673, 0.25, 0.5673, 0.25, 0.5152, 0.4167, 0.5152, 0.4167, 0.5673, 0.3333, 0.5673, 0.3333, 0.5152, 0.5, 0.5152, 0.5, 0.5673, 0.4167, 0.5673, 0.4167, 0.5152, 0.5833, 0.5152, 0.5833, 0.5673, 0.5, 0.5673, 0.5, 0.5152, 0.6667, 0.5152, 0.6667, 0.5673, 0.5833, 0.5673, 0.5833, 0.5152, 0.75, 0.5152, 0.75, 0.5673, 0.6667, 0.5673, 0.6667, 0.5152, 0.8333, 0.5152, 0.8333, 0.5673, 0.75, 0.5673, 0.75, 0.5152, 0.9167, 0.5152, 0.9167, 0.5673, 0.8333, 0.5673, 0.8333, 0.5152, 1.0, 0.5152, 1.0, 0.5673, 0.9167, 0.5673, 0.9167, 0.5152, 1.0, 0.5, 1.0, 0.5152, 0.9167, 0.5152, 0.9167, 0.5, 0.9167, 0.5, 0.9167, 0.5152, 0.8333, 0.5152, 0.8333, 0.5, 0.8333, 0.5, 0.8333, 0.5152, 0.75, 0.5152, 0.75, 0.5, 0.75, 0.5, 0.75, 0.5152, 0.6667, 0.5152, 0.6667, 0.5, 0.6667, 0.5, 0.6667, 0.5152, 0.5833, 0.5152, 0.5833, 0.5, 0.5833, 0.5, 0.5833, 0.5152, 0.5, 0.5152, 0.5, 0.5, 0.5, 0.5, 0.5, 0.5152, 0.4167, 0.5152, 0.4167, 0.5, 0.4167, 0.5, 0.4167, 0.5152, 0.3333, 0.5152, 0.3333, 0.5, 0.3333, 0.5, 0.3333, 0.5152, 0.25, 0.5152, 0.25, 0.5, 0.25, 0.5, 0.25, 0.5152, 0.1667, 0.5152, 0.1667, 0.5, 0.1667, 0.5, 0.1667, 0.5152, 0.08333, 0.5152, 0.08333, 0.5, 0.08333, 0.5, 0.08333, 0.5152, 7.451e-08, 0.5152, 7.451e-08, 0.5, 0.08333, 0.5673, 0.08333, 0.6805, 7.451e-08, 0.6805, 7.451e-08, 0.5673, 0.1667, 0.5673, 0.1667, 0.6805, 0.08333, 0.6805, 0.08333, 0.5673, 0.25, 0.5673, 0.25, 0.6805, 0.1667, 0.6805, 0.1667, 0.5673, 0.3333, 0.5673, 0.3333, 0.6805, 0.25, 0.6805, 0.25, 0.5673, 0.4167, 0.5673, 0.4167, 0.6805, 0.3333, 0.6805, 0.3333, 0.5673, 0.5, 0.5673, 0.5, 0.6805, 0.4167, 0.6805, 0.4167, 0.5673, 0.5833, 0.5673, 0.5833, 0.6805, 0.5, 0.6805, 0.5, 0.5673, 0.6667, 0.5673, 0.6667, 0.6805, 0.5833, 0.6805, 0.5833, 0.5673, 0.75, 0.5673, 0.75, 0.6805, 0.6667, 0.6805, 0.6667, 0.5673, 0.8333, 0.5673, 0.8333, 0.6805, 0.75, 0.6805, 0.75, 0.5673, 0.9167, 0.5673, 0.9167, 0.6805, 0.8333, 0.6805, 0.8333, 0.5673, 1.0, 0.5673, 1.0, 0.6805, 0.9167, 0.6805, 0.9167, 0.5673, 0.08333, 0.6805, 0.08333, 0.9501, 7.451e-08, 0.9501, 7.451e-08, 0.6805, 0.1667, 0.6805, 0.1667, 0.9501, 0.08333, 0.9501, 0.08333, 0.6805, 0.25, 0.6805, 0.25, 0.9501, 0.1667, 0.9501, 0.1667, 0.6805, 0.3333, 0.6805, 0.3333, 0.9501, 0.25, 0.9501, 0.25, 0.6805, 0.4167, 0.6805, 0.4167, 0.9501, 0.3333, 0.9501, 0.3333, 0.6805, 0.5, 0.6805, 0.5, 0.9501, 0.4167, 0.9501, 0.4167, 0.6805, 0.5833, 0.6805, 0.5833, 0.9501, 0.5, 0.9501, 0.5, 0.6805, 0.6667, 0.6805, 0.6667, 0.9501, 0.5833, 0.9501, 0.5833, 0.6805, 0.75, 0.6805, 0.75, 0.9501, 0.6667, 0.9501, 0.6667, 0.6805, 0.8333, 0.6805, 0.8333, 0.9501, 0.75, 0.9501, 0.75, 0.6805, 0.9167, 0.6805, 0.9167, 0.9501, 0.8333, 0.9501, 0.8333, 0.6805, 1.0, 0.6805, 1.0, 0.9501, 0.9167, 0.9501, 0.9167, 0.6805, 0.08333, 0.975, 0.9167, 0.975, 0.9167, 0.9501, 0.08333, 0.9501, 0.08333, 0.975, 0.08333, 1.0, 0.9167, 1.0, 0.9167, 0.975, 0.37, 0.4578, 0.13, 0.4578, 0.01, 0.25, 0.13, 0.04215, 0.37, 0.04215, 0.49, 0.25, 0.9167, 0.9501, 0.9167, 0.975, 0.75, 0.975, 0.75, 0.9501, 0.25, 0.9501, 0.25, 0.975, 0.08333, 0.975, 0.08333, 0.9501, 0.75, 0.9501, 0.75, 0.975, 0.5833, 0.975, 0.5833, 0.9501, 0.4167, 1.0, 0.25, 1.0, 0.25, 0.975, 0.4167, 0.975, 0.5833, 0.9501, 0.5833, 0.975, 0.4167, 0.975, 0.4167, 0.9501, 0.75, 1.0, 0.5833, 1.0, 0.5833, 0.975, 0.75, 0.975, 0.08333, 0.975, 0.9167, 0.975, 0.9167, 0.9501, 0.08333, 0.9501, 0.37, 0.4578, 0.13, 0.4578, 0.01, 0.25, 0.13, 0.04215, 0.37, 0.04215, 0.49, 0.25, 0.08333, 0.975, 0.08333, 1.0, 0.9167, 1.0, 0.9167, 0.975, 0.5833, 0.9501, 0.5833, 0.975, 0.4167, 0.975, 0.4167, 0.9501, 0.08333, 0.9501, 0.9167, 0.9501, 0.75, 0.9501, 0.5833, 0.9501, 0.4167, 0.9501, 0.25, 0.9501, 0.25, 0.9501, 0.25, 0.975, 0.08333, 0.975, 0.08333, 0.9501, 0.25, 1.0, 0.08333, 1.0, 0.08333, 0.975, 0.25, 0.975, 0.9167, 0.9501, 0.9167, 0.975, 0.75, 0.975, 0.75, 0.9501, 0.4167, 1.0, 0.25, 1.0, 0.25, 0.975, 0.4167, 0.975, 0.9167, 1.0, 0.75, 1.0, 0.75, 0.975, 0.9167, 0.975, 0.5833, 1.0, 0.4167, 1.0, 0.4167, 0.975, 0.5833, 0.975, 0.5833, 1.0, 0.4167, 1.0, 0.4167, 0.975, 0.5833, 0.975, 0.75, 1.0, 0.5833, 1.0, 0.5833, 0.975, 0.75, 0.975, 0.25, 1.0, 0.08333, 1.0, 0.08333, 0.975, 0.25, 0.975, 0.9167, 1.0, 0.75, 1.0, 0.75, 0.975, 0.9167, 0.975, 0.08333, 0.9501, 0.9167, 0.9501, 0.75, 0.9501, 0.5833, 0.9501, 0.4167, 0.9501, 0.25, 0.9501, 0.75, 0.9501, 0.75, 0.975, 0.5833, 0.975, 0.5833, 0.9501, 0.4167, 0.9501, 0.4167, 0.975, 0.25, 0.975, 0.25, 0.9501, 0.4167, 0.9501, 0.4167, 0.975, 0.25, 0.975, 0.25, 0.9501, 0.37, 0.4578, 0.13, 0.4578, 0.01, 0.25, 0.13, 0.04215, 0.37, 0.04215, 0.49, 0.25, 0.25, 0.9501, 0.25, 0.975, 0.08333, 0.975, 0.08333, 0.9501, 0.4167, 1.0, 0.25, 1.0, 0.25, 0.975, 0.4167, 0.975, 0.75, 1.0, 0.5833, 1.0, 0.5833, 0.975, 0.75, 0.975, 0.08333, 0.975, 0.9167, 0.975, 0.9167, 0.9501, 0.08333, 0.9501, 0.08333, 0.975, 0.08333, 1.0, 0.9167, 1.0, 0.9167, 0.975, 0.5833, 0.9501, 0.5833, 0.975, 0.4167, 0.975, 0.4167, 0.9501, 0.9167, 0.9501, 0.9167, 0.975, 0.75, 0.975, 0.75, 0.9501, 0.9167, 1.0, 0.75, 1.0, 0.75, 0.975, 0.9167, 0.975, 0.5833, 1.0, 0.4167, 1.0, 0.4167, 0.975, 0.5833, 0.975, 0.25, 1.0, 0.08333, 1.0, 0.08333, 0.975, 0.25, 0.975, 0.08333, 0.9501, 0.9167, 0.9501, 0.75, 0.9501, 0.5833, 0.9501, 0.4167, 0.9501, 0.25, 0.9501, 0.75, 0.9501, 0.75, 0.975, 0.5833, 0.975, 0.5833, 0.9501, 0.4167, 0.9501, 0.4167, 0.975, 0.25, 0.975, 0.25, 0.9501, 0.37, 0.4578, 0.13, 0.4578, 0.01, 0.25, 0.13, 0.04215, 0.37, 0.04215, 0.49, 0.25, 0.25, 0.9501, 0.25, 0.975, 0.08333, 0.975, 0.08333, 0.9501, 0.4167, 1.0, 0.25, 1.0, 0.25, 0.975, 0.4167, 0.975, 0.75, 1.0, 0.5833, 1.0, 0.5833, 0.975, 0.75, 0.975, 0.08333, 0.975, 0.9167, 0.975, 0.9167, 0.9501, 0.08333, 0.9501, 0.08333, 0.975, 0.08333, 1.0, 0.9167, 1.0, 0.9167, 0.975, 0.5833, 0.9501, 0.5833, 0.975, 0.4167, 0.975, 0.4167, 0.9501, 0.9167, 0.9501, 0.9167, 0.975, 0.75, 0.975, 0.75, 0.9501, 0.9167, 1.0, 0.75, 1.0, 0.75, 0.975, 0.9167, 0.975, 0.5833, 1.0, 0.4167, 1.0, 0.4167, 0.975, 0.5833, 0.975, 0.25, 1.0, 0.08333, 1.0, 0.08333, 0.975, 0.25, 0.975, 0.08333, 0.9501, 0.9167, 0.9501, 0.75, 0.9501, 0.5833, 0.9501, 0.4167, 0.9501, 0.25, 0.9501, 0.75, 0.9501, 0.75, 0.975, 0.5833, 0.975, 0.5833, 0.9501, 0.4167, 0.9501, 0.4167, 0.975, 0.25, 0.975, 0.25, 0.9501, 0.37, 0.4578, 0.13, 0.4578, 0.01, 0.25, 0.13, 0.04215, 0.37, 0.04215, 0.49, 0.25, 0.25, 0.9501, 0.25, 0.975, 0.08333, 0.975, 0.08333, 0.9501, 0.4167, 1.0, 0.25, 1.0, 0.25, 0.975, 0.4167, 0.975, 0.75, 1.0, 0.5833, 1.0, 0.5833, 0.975, 0.75, 0.975, 0.08333, 0.975, 0.9167, 0.975, 0.9167, 0.9501, 0.08333, 0.9501, 0.08333, 0.975, 0.08333, 1.0, 0.9167, 1.0, 0.9167, 0.975, 0.5833, 0.9501, 0.5833, 0.975, 0.4167, 0.975, 0.4167, 0.9501, 0.9167, 0.9501, 0.9167, 0.975, 0.75, 0.975, 0.75, 0.9501, 0.9167, 1.0, 0.75, 1.0, 0.75, 0.975, 0.9167, 0.975, 0.5833, 1.0, 0.4167, 1.0, 0.4167, 0.975, 0.5833, 0.975, 0.25, 1.0, 0.08333, 1.0, 0.08333, 0.975, 0.25, 0.975, 0.08333, 0.9501, 0.9167, 0.9501, 0.75, 0.9501, 0.5833, 0.9501, 0.4167, 0.9501, 0.25, 0.9501, 0.75, 0.9501, 0.75, 0.975, 0.5833, 0.975, 0.5833, 0.9501, 0.4167, 0.9501, 0.4167, 0.975, 0.25, 0.975, 0.25, 0.9501, 0.37, 0.4578, 0.13, 0.4578, 0.01, 0.25, 0.13, 0.04215, 0.37, 0.04215, 0.49, 0.25, 0.25, 0.9501, 0.25, 0.975, 0.08333, 0.975, 0.08333, 0.9501, 0.4167, 1.0, 0.25, 1.0, 0.25, 0.975, 0.4167, 0.975, 0.75, 1.0, 0.5833, 1.0, 0.5833, 0.975, 0.75, 0.975, 0.08333, 0.975, 0.9167, 0.975, 0.9167, 0.9501, 0.08333, 0.9501, 0.08333, 0.975, 0.08333, 1.0, 0.9167, 1.0, 0.9167, 0.975, 0.5833, 0.9501, 0.5833, 0.975, 0.4167, 0.975, 0.4167, 0.9501, 0.9167, 0.9501, 0.9167, 0.975, 0.75, 0.975, 0.75, 0.9501, 0.9167, 1.0, 0.75, 1.0, 0.75, 0.975, 0.9167, 0.975, 0.5833, 1.0, 0.4167, 1.0, 0.4167, 0.975, 0.5833, 0.975, 0.25, 1.0, 0.08333, 1.0, 0.08333, 0.975, 0.25, 0.975, 0.08333, 0.9501, 0.9167, 0.9501, 0.75, 0.9501, 0.5833, 0.9501, 0.4167, 0.9501, 0.25, 0.9501, 0.75, 0.9501, 0.75, 0.975, 0.5833, 0.975, 0.5833, 0.9501, 0.4167, 0.9501, 0.4167, 0.975, 0.25, 0.975, 0.25, 0.9501, 0.37, 0.4578, 0.13, 0.4578, 0.01, 0.25, 0.13, 0.04215, 0.37, 0.04215, 0.49, 0.25, 0.25, 0.9501, 0.25, 0.975, 0.08333, 0.975, 0.08333, 0.9501, 0.4167, 1.0, 0.25, 1.0, 0.25, 0.975, 0.4167, 0.975, 0.75, 1.0, 0.5833, 1.0, 0.5833, 0.975, 0.75, 0.975, 0.08333, 0.975, 0.9167, 0.975, 0.9167, 0.9501, 0.08333, 0.9501, 0.08333, 0.975, 0.08333, 1.0, 0.9167, 1.0, 0.9167, 0.975, 0.5833, 0.9501, 0.5833, 0.975, 0.4167, 0.975, 0.4167, 0.9501, 0.9167, 0.9501, 0.9167, 0.975, 0.75, 0.975, 0.75, 0.9501, 0.9167, 1.0, 0.75, 1.0, 0.75, 0.975, 0.9167, 0.975, 0.5833, 1.0, 0.4167, 1.0, 0.4167, 0.975, 0.5833, 0.975, 0.25, 1.0, 0.08333, 1.0, 0.08333, 0.975, 0.25, 0.975, 0.08333, 0.9501, 0.9167, 0.9501, 0.75, 0.9501, 0.5833, 0.9501, 0.4167, 0.9501, 0.25, 0.9501, 0.75, 0.9501, 0.75, 0.975, 0.5833, 0.975, 0.5833, 0.9501, 0.4167, 0.9501, 0.4167, 0.975, 0.25, 0.975, 0.25, 0.9501])
me_cylinder_001.materials.append(mat_treemat0)
me_cylinder_001.materials.append(mat_trunkmat)
me_cylinder_001.use_remesh_preserve_volume = False
me_cylinder_001.use_remesh_preserve_attributes = False
me_cylinder_001.use_mirror_vertex_groups = False
me_cylinder_001.update()
me_cylinder_009 = bpy.data.meshes.new('Cylinder.009')
me_cylinder_009.from_pydata([(-0.03309, 2.095, -0.3928), (-0.03309, 0.309, 8.732), (1.328, 1.44, -0.3928), (0.2028, 0.1954, 8.732), (1.664, -0.03335, -0.3928), (0.261, -0.05979, 8.732), (0.7224, -1.215, -0.3928), (0.09781, -0.2645, 8.732), (-0.7885, -1.215, -0.3928), (-0.164, -0.2645, 8.732), (-1.731, -0.03335, -0.3928), (-0.3272, -0.05979, 8.732), (-1.394, 1.44, -0.3928), (-0.269, 0.1954, 8.732), (-0.03309, 1.185, 5.305), (0.8873, 0.7413, 5.305), (1.115, -0.2546, 5.305), (0.4777, -1.053, 5.305), (-0.5438, -1.053, 5.305), (-1.181, -0.2546, 5.305), (-0.9534, 0.7413, 5.305), (-0.03309, 0.7445, 7.016), (0.5432, 0.4669, 7.016), (0.6856, -0.1567, 7.016), (0.2867, -0.6568, 7.016), (-0.3529, -0.6568, 7.016), (-0.7517, -0.1567, 7.016), (-0.6094, 0.4669, 7.016), (1.11, 0.918, 0.563), (1.391, -0.07165, 0.1406), (0.6033, -1.3, 0.563), (-0.6594, -1.3, 1.239), (-1.447, -0.313, 1.239), (-0.9816, 0.918, 0.563), (0.1417, 1.466, 0.563), (-0.03309, 1.649, 5.001), (1.235, 1.039, 5.001), (1.548, -0.3333, 5.001), (0.6705, -1.433, 5.001), (-0.7367, -1.433, 5.001), (-1.614, -0.3333, 5.001), (-1.301, 1.039, 5.001), (-0.03309, 3.99, 1.626), (3.065, 2.498, 1.626), (3.83, -0.8542, 1.626), (1.686, -3.542, 1.626), (-1.752, -3.542, 1.626), (-3.896, -0.8542, 1.626), (-3.131, 2.498, 1.626), (-0.03309, 1.469, 7.338), (1.094, 0.926, 7.338), (1.372, -0.2932, 7.338), (0.5922, -1.271, 7.338), (-0.6584, -1.271, 7.338), (-1.438, -0.2932, 7.338), (-1.16, 0.926, 7.338), (-0.03309, 3.549, 4.338), (2.72, 2.223, 4.338), (3.4, -0.756, 4.338), (1.495, -3.145, 4.338), (-1.561, -3.145, 4.338), (-3.466, -0.756, 4.338), (-2.786, 2.223, 4.338), (-0.03309, 0.1945, 9.292), (0.09744, 0.1316, 9.292), (0.1297, -0.009645, 9.292), (0.03935, -0.1229, 9.292), (-0.1055, -0.1229, 9.292), (-0.1959, -0.009645, 9.292), (-0.1636, 0.1316, 9.292), (-0.03309, 2.579, 6.679), (1.962, 1.619, 6.679), (2.455, -0.5403, 6.679), (1.074, -2.272, 6.679), (-1.14, -2.272, 6.679), (-2.521, -0.5403, 6.679), (-2.028, 1.619, 6.679)], [], [(21, 1, 3, 22), (22, 3, 5, 23), (23, 5, 7, 24), (24, 7, 9, 25), (25, 9, 11, 26), (3, 1, 13, 11, 9, 7, 5), (26, 11, 13, 27), (27, 13, 1, 21), (0, 2, 4, 6, 8, 10, 12), (33, 20, 14, 34), (32, 19, 20, 33), (31, 18, 19, 32), (30, 17, 18, 31), (29, 16, 17, 30), (28, 15, 16, 29), (34, 14, 15, 28), (20, 27, 21, 14), (19, 26, 27, 20), (18, 25, 26, 19), (17, 24, 25, 18), (16, 23, 24, 17), (15, 22, 23, 16), (14, 21, 22, 15), (0, 34, 28, 2), (2, 28, 29, 4), (4, 29, 30, 6), (6, 30, 31, 8), (8, 31, 32, 10), (10, 32, 33, 12), (12, 33, 34, 0), (42, 35, 36, 43), (43, 36, 37, 44), (44, 37, 38, 45), (45, 38, 39, 46), (46, 39, 40, 47), (36, 35, 41, 40, 39, 38, 37), (47, 40, 41, 48), (48, 41, 35, 42), (48, 42, 43, 44, 45, 46, 47), (56, 49, 50, 57), (57, 50, 51, 58), (58, 51, 52, 59), (59, 52, 53, 60), (60, 53, 54, 61), (50, 49, 55, 54, 53, 52, 51), (61, 54, 55, 62), (62, 55, 49, 56), (62, 56, 57, 58, 59, 60, 61), (70, 63, 64, 71), (71, 64, 65, 72), (72, 65, 66, 73), (73, 66, 67, 74), (74, 67, 68, 75), (64, 63, 69, 68, 67, 66, 65), (75, 68, 69, 76), (76, 69, 63, 70), (76, 70, 71, 72, 73, 74, 75)])
me_cylinder_009.polygons.foreach_set('material_index', [0, 0, 0, 0, 0, 0, 0, 0, 0, 0, 0, 0, 0, 0, 0, 0, 0, 0, 0, 0, 0, 0, 0, 0, 0, 0, 0, 0, 0, 0, 1, 1, 1, 1, 1, 1, 1, 1, 1, 1, 1, 1, 1, 1, 1, 1, 1, 1, 1, 1, 1, 1, 1, 1, 1, 1, 1])
_uv = me_cylinder_009.uv_layers.new(name='UVMap')
_uv.uv.foreach_set('vector', [1.0, 0.8934, 1.0, 1.0, 0.8571, 1.0, 0.8571, 0.8934, 0.8571, 0.8934, 0.8571, 1.0, 0.7143, 1.0, 0.7143, 0.8934, 0.7143, 0.8934, 0.7143, 1.0, 0.5714, 1.0, 0.5714, 0.8934, 0.5714, 0.8934, 0.5714, 1.0, 0.4286, 1.0, 0.4286, 0.8934, 0.4286, 0.8934, 0.4286, 1.0, 0.2857, 1.0, 0.2857, 0.8934, 0.4376, 0.3996, 0.25, 0.49, 0.06236, 0.3996, 0.01602, 0.1966, 0.1459, 0.03377, 0.3541, 0.03377, 0.484, 0.1966, 0.2857, 0.8934, 0.2857, 1.0, 0.1429, 1.0, 0.1429, 0.8934, 0.1429, 0.8934, 0.1429, 1.0, 2.98e-08, 1.0, 2.98e-08, 0.8934, 0.75, 0.49, 0.9376, 0.3996, 0.984, 0.1966, 0.8541, 0.03377, 0.6459, 0.03377, 0.516, 0.1966, 0.5624, 0.3996, 0.1429, 0.5408, 0.1429, 0.7466, 2.98e-08, 0.7466, 2.98e-08, 0.5408, 0.2857, 0.5408, 0.2857, 0.7466, 0.1429, 0.7466, 0.1429, 0.5408, 0.4286, 0.5408, 0.4286, 0.7466, 0.2857, 0.7466, 0.2857, 0.5408, 0.5714, 0.5408, 0.5714, 0.7466, 0.4286, 0.7466, 0.4286, 0.5408, 0.7143, 0.5408, 0.7143, 0.7466, 0.5714, 0.7466, 0.5714, 0.5408, 0.8571, 0.5408, 0.8571, 0.7466, 0.7143, 0.7466, 0.7143, 0.5408, 1.0, 0.5408, 1.0, 0.7466, 0.8571, 0.7466, 0.8571, 0.5408, 0.1429, 0.7466, 0.1429, 0.8934, 2.98e-08, 0.8934, 2.98e-08, 0.7466, 0.2857, 0.7466, 0.2857, 0.8934, 0.1429, 0.8934, 0.1429, 0.7466, 0.4286, 0.7466, 0.4286, 0.8934, 0.2857, 0.8934, 0.2857, 0.7466, 0.5714, 0.7466, 0.5714, 0.8934, 0.4286, 0.8934, 0.4286, 0.7466, 0.7143, 0.7466, 0.7143, 0.8934, 0.5714, 0.8934, 0.5714, 0.7466, 0.8571, 0.7466, 0.8571, 0.8934, 0.7143, 0.8934, 0.7143, 0.7466, 1.0, 0.7466, 1.0, 0.8934, 0.8571, 0.8934, 0.8571, 0.7466, 1.0, 0.5, 1.0, 0.5408, 0.8571, 0.5408, 0.8571, 0.5, 0.8571, 0.5, 0.8571, 0.5408, 0.7143, 0.5408, 0.7143, 0.5, 0.7143, 0.5, 0.7143, 0.5408, 0.5714, 0.5408, 0.5714, 0.5, 0.5714, 0.5, 0.5714, 0.5408, 0.4286, 0.5408, 0.4286, 0.5, 0.4286, 0.5, 0.4286, 0.5408, 0.2857, 0.5408, 0.2857, 0.5, 0.2857, 0.5, 0.2857, 0.5408, 0.1429, 0.5408, 0.1429, 0.5, 0.1429, 0.5, 0.1429, 0.5408, 2.98e-08, 0.5408, 2.98e-08, 0.5, 1.0, 0.8934, 1.0, 1.0, 0.8571, 1.0, 0.8571, 0.8934, 0.8571, 0.8934, 0.8571, 1.0, 0.7143, 1.0, 0.7143, 0.8934, 0.7143, 0.8934, 0.7143, 1.0, 0.5714, 1.0, 0.5714, 0.8934, 0.5714, 0.8934, 0.5714, 1.0, 0.4286, 1.0, 0.4286, 0.8934, 0.4286, 0.8934, 0.4286, 1.0, 0.2857, 1.0, 0.2857, 0.8934, 0.4376, 0.3996, 0.25, 0.49, 0.06236, 0.3996, 0.01602, 0.1966, 0.1459, 0.03377, 0.3541, 0.03377, 0.484, 0.1966, 0.2857, 0.8934, 0.2857, 1.0, 0.1429, 1.0, 0.1429, 0.8934, 0.1429, 0.8934, 0.1429, 1.0, 2.98e-08, 1.0, 2.98e-08, 0.8934, 0.1429, 0.8934, 1.0, 0.8934, 0.8571, 0.8934, 0.7143, 0.8934, 0.5714, 0.8934, 0.4286, 0.8934, 0.2857, 0.8934, 1.0, 0.8934, 1.0, 1.0, 0.8571, 1.0, 0.8571, 0.8934, 0.8571, 0.8934, 0.8571, 1.0, 0.7143, 1.0, 0.7143, 0.8934, 0.7143, 0.8934, 0.7143, 1.0, 0.5714, 1.0, 0.5714, 0.8934, 0.5714, 0.8934, 0.5714, 1.0, 0.4286, 1.0, 0.4286, 0.8934, 0.4286, 0.8934, 0.4286, 1.0, 0.2857, 1.0, 0.2857, 0.8934, 0.4376, 0.3996, 0.25, 0.49, 0.06236, 0.3996, 0.01602, 0.1966, 0.1459, 0.03377, 0.3541, 0.03377, 0.484, 0.1966, 0.2857, 0.8934, 0.2857, 1.0, 0.1429, 1.0, 0.1429, 0.8934, 0.1429, 0.8934, 0.1429, 1.0, 2.98e-08, 1.0, 2.98e-08, 0.8934, 0.1429, 0.8934, 1.0, 0.8934, 0.8571, 0.8934, 0.7143, 0.8934, 0.5714, 0.8934, 0.4286, 0.8934, 0.2857, 0.8934, 1.0, 0.8934, 1.0, 1.0, 0.8571, 1.0, 0.8571, 0.8934, 0.8571, 0.8934, 0.8571, 1.0, 0.7143, 1.0, 0.7143, 0.8934, 0.7143, 0.8934, 0.7143, 1.0, 0.5714, 1.0, 0.5714, 0.8934, 0.5714, 0.8934, 0.5714, 1.0, 0.4286, 1.0, 0.4286, 0.8934, 0.4286, 0.8934, 0.4286, 1.0, 0.2857, 1.0, 0.2857, 0.8934, 0.4376, 0.3996, 0.25, 0.49, 0.06236, 0.3996, 0.01602, 0.1966, 0.1459, 0.03377, 0.3541, 0.03377, 0.484, 0.1966, 0.2857, 0.8934, 0.2857, 1.0, 0.1429, 1.0, 0.1429, 0.8934, 0.1429, 0.8934, 0.1429, 1.0, 2.98e-08, 1.0, 2.98e-08, 0.8934, 0.1429, 0.8934, 1.0, 0.8934, 0.8571, 0.8934, 0.7143, 0.8934, 0.5714, 0.8934, 0.4286, 0.8934, 0.2857, 0.8934])
me_cylinder_009.materials.append(mat_trunkmat)
me_cylinder_009.materials.append(mat_treemat1)
me_cylinder_009.use_remesh_preserve_volume = False
me_cylinder_009.use_remesh_preserve_attributes = False
me_cylinder_009.use_mirror_vertex_groups = False
me_cylinder_009.update()
me_cylinder_008 = bpy.data.meshes.new('Cylinder.008')
me_cylinder_008.from_pydata([(-0.1638, 1.587, -0.01615), (-0.1611, 1.054, 1.978), (1.193, 0.06672, 0.02002), (1.32, 0.08183, 1.976), (0.4857, -1.13, 0.0006117), (0.4568, -1.401, 1.981), (-1.151, -0.167, -0.01615), (-1.325, -0.02225, 1.972), (0.8403, -0.9025, 0.02783), (0.9054, -0.946, 1.977), (-1.205, 0.546, -0.01615), (-0.7787, 0.5117, 1.984), (-0.1661, 1.365, 1.603), (1.343, 0.08899, 1.887), (0.4601, -1.418, 1.885), (-1.683, 0.08318, 1.893), (-1.205, 0.546, 1.884), (0.9337, -0.964, 1.893), (1.224, 0.06788, 0.1364), (0.4903, -1.171, 0.09562), (-1.151, -0.167, 0.1136), (-1.205, 0.546, 0.1136), (0.8922, -0.9372, 0.1148), (-0.1638, 1.587, 0.1136), (-0.4746, 1.815, 0.8123), (1.34, 0.07858, 0.679), (0.4094, -1.351, 0.6873), (-1.752, 0.1295, 1.121), (-1.515, 0.7693, 0.8107), (1.01, -1.015, 0.6561)], [], [(12, 1, 3, 13), (17, 9, 5, 14), (9, 11, 7, 5), (14, 5, 7, 15), (16, 11, 1, 12), (10, 8, 4, 6), (0, 2, 8, 10), (15, 7, 11, 16), (3, 1, 11, 9), (13, 3, 9, 17), (25, 13, 17, 29), (27, 15, 16, 28), (28, 16, 12, 24), (26, 14, 15, 27), (29, 17, 14, 26), (24, 12, 13, 25), (0, 23, 18, 2), (8, 22, 19, 4), (4, 19, 20, 6), (10, 21, 23, 0), (6, 20, 21, 10), (2, 18, 22, 8), (23, 24, 25, 18), (22, 29, 26, 19), (19, 26, 27, 20), (21, 28, 24, 23), (20, 27, 28, 21), (18, 25, 29, 22)])
_uv = me_cylinder_008.uv_layers.new(name='UVMap')
_uv.uv.foreach_set('vector', [1.0, 0.975, 1.0, 1.0, 0.75, 1.0, 0.75, 0.975, 0.5765, 0.975, 0.5765, 1.0, 0.5, 1.0, 0.5, 0.975, 0.3234, 0.08345, 0.08345, 0.3234, 0.01, 0.25, 0.25, 0.01, 0.5, 0.975, 0.5, 1.0, 0.25, 1.0, 0.25, 0.975, 0.1735, 0.975, 0.1735, 1.0, 0.0, 1.0, 0.0, 0.975, 0.5834, 0.3234, 0.8234, 0.08345, 0.75, 0.01, 0.51, 0.25, 0.75, 0.49, 0.99, 0.25, 0.8234, 0.08345, 0.5834, 0.3234, 0.25, 0.975, 0.25, 1.0, 0.1735, 1.0, 0.1735, 0.975, 0.49, 0.25, 0.25, 0.49, 0.08345, 0.3234, 0.3234, 0.08345, 0.75, 0.975, 0.75, 1.0, 0.5765, 1.0, 0.5765, 0.975, 0.75, 0.6774, 0.75, 0.975, 0.5765, 0.975, 0.5765, 0.6774, 0.25, 0.6774, 0.25, 0.975, 0.1735, 0.975, 0.1735, 0.6774, 0.1735, 0.6774, 0.1735, 0.975, 0.0, 0.975, 0.0, 0.6774, 0.5, 0.6774, 0.5, 0.975, 0.25, 0.975, 0.25, 0.6774, 0.5765, 0.6774, 0.5765, 0.975, 0.5, 0.975, 0.5, 0.6774, 1.0, 0.6774, 1.0, 0.975, 0.75, 0.975, 0.75, 0.6774, 1.0, 0.5, 1.0, 0.5324, 0.75, 0.5324, 0.75, 0.5, 0.5765, 0.5, 0.5765, 0.5324, 0.5, 0.5324, 0.5, 0.5, 0.5, 0.5, 0.5, 0.5324, 0.25, 0.5324, 0.25, 0.5, 0.1735, 0.5, 0.1735, 0.5324, 0.0, 0.5324, 0.0, 0.5, 0.25, 0.5, 0.25, 0.5324, 0.1735, 0.5324, 0.1735, 0.5, 0.75, 0.5, 0.75, 0.5324, 0.5765, 0.5324, 0.5765, 0.5, 1.0, 0.5324, 1.0, 0.6774, 0.75, 0.6774, 0.75, 0.5324, 0.5765, 0.5324, 0.5765, 0.6774, 0.5, 0.6774, 0.5, 0.5324, 0.5, 0.5324, 0.5, 0.6774, 0.25, 0.6774, 0.25, 0.5324, 0.1735, 0.5324, 0.1735, 0.6774, 0.0, 0.6774, 0.0, 0.5324, 0.25, 0.5324, 0.25, 0.6774, 0.1735, 0.6774, 0.1735, 0.5324, 0.75, 0.5324, 0.75, 0.6774, 0.5765, 0.6774, 0.5765, 0.5324])
me_cylinder_008.materials.append(mat_rockmat)
me_cylinder_008.use_remesh_preserve_volume = False
me_cylinder_008.use_remesh_preserve_attributes = False
me_cylinder_008.use_mirror_vertex_groups = False
me_cylinder_008.update()

# ---- objects
ob_base = bpy.data.objects.new('Base', me_cylinder)
ob_top = bpy.data.objects.new('Top', me_cylinder_002)
ob_sun = bpy.data.objects.new('Sun', light_sun)
ob_tree_base_0 = bpy.data.objects.new('Tree Base 0', me_cylinder_001)
ob_tree_base_1 = bpy.data.objects.new('Tree Base 1', me_cylinder_009)
ob_rock_base = bpy.data.objects.new('Rock Base', me_cylinder_008)

# ---- transforms, parenting, visibility, modifiers, constraints
ob_base.location = (0.0, 0.0, 0.0)
ob_base.scale = (2.0, 2.0, 2.0)
ob_base.lineart.crease_threshold = 0.0
ob_top.location = (0.0, 0.0, 0.0)
ob_top.scale = (2.0, 2.0, 2.0)
ob_top.lineart.crease_threshold = 0.0
_vg = ob_top.vertex_groups.new(name='Tree Group')
_vg = ob_top.vertex_groups.new(name='Group')
_m = ob_top.modifiers.new('ParticleSettings', 'PARTICLE_SYSTEM')
_m = ob_top.modifiers.new('ParticleSettings.001', 'PARTICLE_SYSTEM')
_m = ob_top.modifiers.new('ParticleSettings.002', 'PARTICLE_SYSTEM')
ob_sun.location = (0.0, 0.0, 4.661)
ob_sun.lineart.crease_threshold = 0.0
ob_tree_base_0.location = (0.009927, -0.002202, 0.1178)
ob_tree_base_0.scale = (0.3, 0.3, 0.3)
ob_tree_base_0.lineart.crease_threshold = 0.0
ob_tree_base_1.location = (0.009927, -0.002202, 0.1178)
ob_tree_base_1.scale = (0.3, 0.3, 0.3)
ob_tree_base_1.lineart.crease_threshold = 0.0
ob_rock_base.location = (0.0, 0.0, 0.0)
ob_rock_base.scale = (0.32, 0.32, 0.32)
ob_rock_base.lineart.crease_threshold = 0.0

# ---- collection membership
col_collection.objects.link(ob_base)
col_collection.objects.link(ob_top)
col_collection.objects.link(ob_sun)
col_tree_0.objects.link(ob_tree_base_0)
col_tree_1.objects.link(ob_tree_base_1)
col_rock_0.objects.link(ob_rock_base)

# ---- scene / render settings (as saved in the file)
scene.frame_start = 1; scene.frame_end = 250; scene.frame_set(1)
scene.render.engine = 'BLENDER_EEVEE_NEXT'
scene.cycles.use_denoising = False
scene.cycles.samples = 128
scene.cycles.sampling_pattern = 'TABULATED_SOBOL'
scene.cycles.use_adaptive_sampling = False
scene.cycles.use_light_tree = False
scene.view_settings.view_transform = 'Filmic'
bpy.context.view_layer.update()

# ---- added for rendering (the .blend has no active camera): camera
cam_auto = bpy.data.cameras.new('AutoCamera')
cam_auto.lens = 50.0
cam_auto.sensor_width = 36.0
cam_auto.clip_end = 1000.0
ob_auto_camera = bpy.data.objects.new('AutoCamera', cam_auto)
scene.collection.objects.link(ob_auto_camera)
ob_auto_camera.location = (6.50101, -7.80121, 6.7847)
ob_auto_camera.rotation_euler = (1.09748, -7.21219e-08, 0.694738)
scene.camera = ob_auto_camera
bpy.context.view_layer.update()
